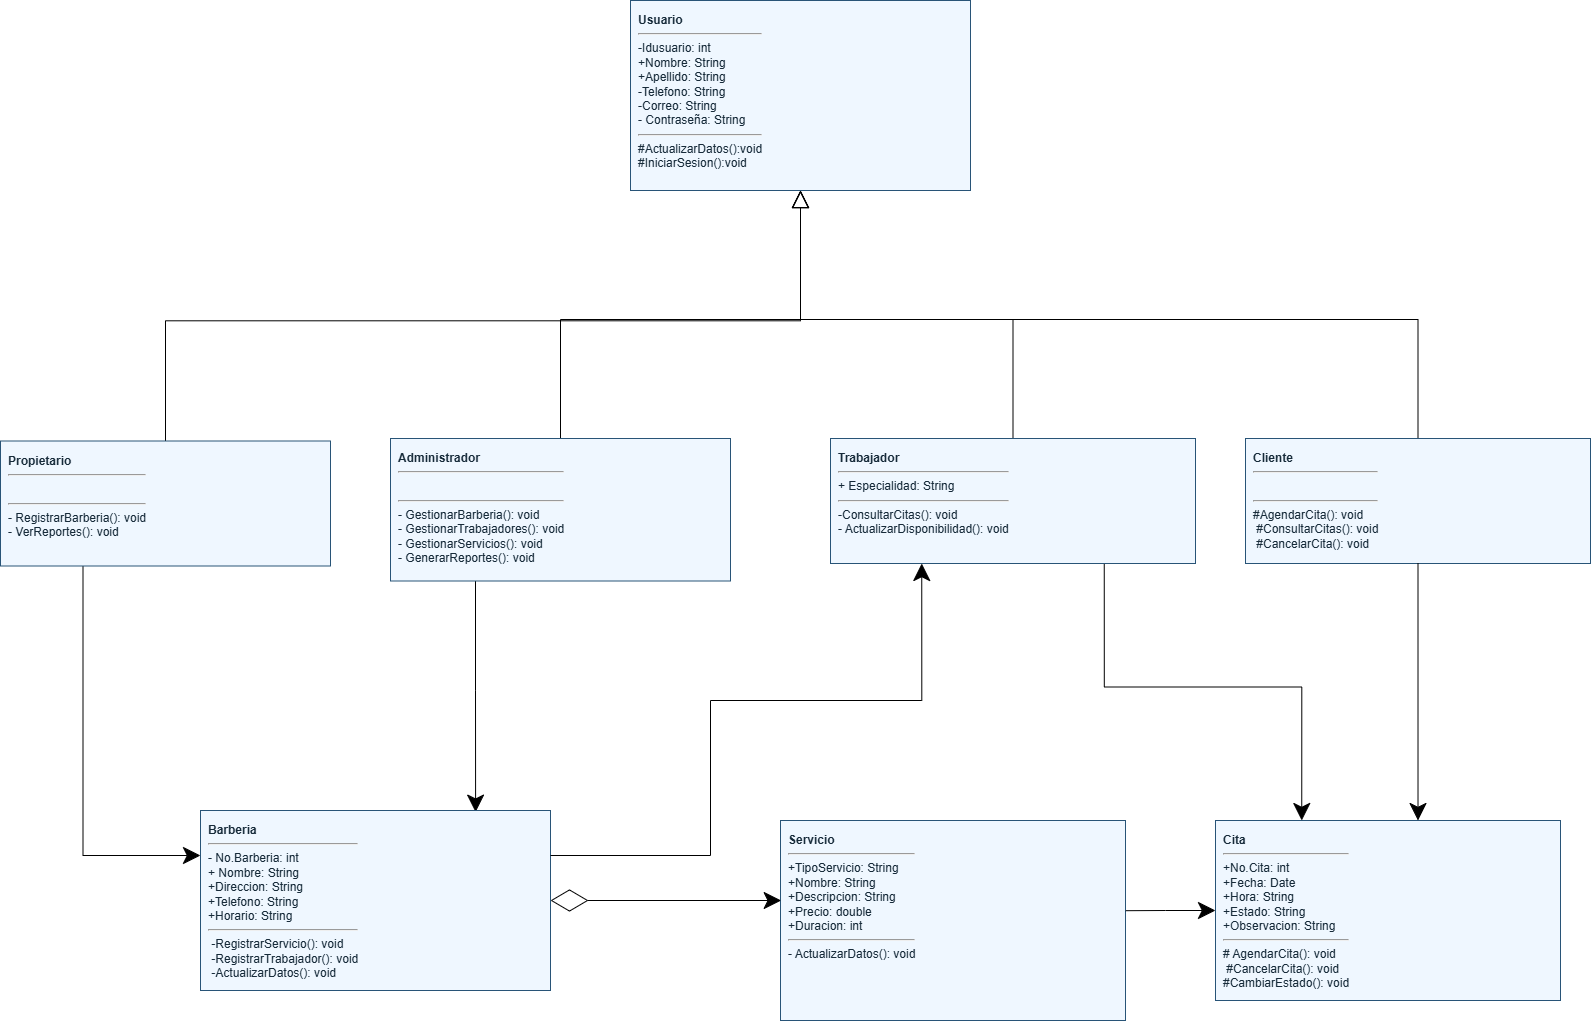

The diagram above was exported from draw.io. Its source (the exported page's mxGraphModel, read from the mxfile embedded in the PNG):
<mxGraphModel dx="1746" dy="1061" grid="1" gridSize="10" guides="1" tooltips="1" connect="1" arrows="1" fold="1" page="1" pageScale="1" pageWidth="1600" pageHeight="1200" math="0" shadow="0">
  <root>
    <mxCell id="0" />
    <mxCell id="1" parent="0" />
    <mxCell id="EojOicezvFp8z4h7vyLQ-43" edge="1" parent="1" source="2" style="edgeStyle=orthogonalEdgeStyle;rounded=0;orthogonalLoop=1;jettySize=auto;html=1;exitX=0.25;exitY=1;exitDx=0;exitDy=0;entryX=0;entryY=0.25;entryDx=0;entryDy=0;endSize=15;startSize=15;" target="4">
      <mxGeometry relative="1" as="geometry" />
    </mxCell>
    <mxCell id="e348DnhpC3D00IxDThbX-10" edge="1" parent="1" source="2" style="edgeStyle=orthogonalEdgeStyle;rounded=0;orthogonalLoop=1;jettySize=auto;html=1;exitX=0.5;exitY=0;exitDx=0;exitDy=0;endArrow=block;endFill=0;endSize=15;" target="EojOicezvFp8z4h7vyLQ-30">
      <mxGeometry relative="1" x="0.0006" as="geometry" />
    </mxCell>
    <mxCell id="2" parent="1" style="rounded=0;whiteSpace=wrap;html=1;fillColor=#EFF7FF;strokeColor=#285477;fontColor=#172B3A;align=left;verticalAlign=top;spacing=8;fontSize=12;" value="&lt;b&gt;Propietario&lt;/b&gt;&lt;hr&gt;&lt;br&gt;&lt;hr&gt;- RegistrarBarberia(): void&lt;br&gt;- VerReportes(): void" vertex="1">
      <mxGeometry height="125" width="330" x="10" y="460.5" as="geometry" />
    </mxCell>
    <mxCell id="EojOicezvFp8z4h7vyLQ-42" edge="1" parent="1" source="3" style="edgeStyle=orthogonalEdgeStyle;rounded=0;orthogonalLoop=1;jettySize=auto;html=1;exitX=0.25;exitY=1;exitDx=0;exitDy=0;entryX=0.786;entryY=0.009;entryDx=0;entryDy=0;entryPerimeter=0;startSize=15;endSize=15;" target="4">
      <mxGeometry relative="1" x="-0.0485" as="geometry">
        <mxPoint x="485" y="820" as="targetPoint" />
      </mxGeometry>
    </mxCell>
    <mxCell id="e348DnhpC3D00IxDThbX-12" edge="1" parent="1" source="3" style="edgeStyle=orthogonalEdgeStyle;rounded=0;orthogonalLoop=1;jettySize=auto;html=1;exitX=0.5;exitY=0;exitDx=0;exitDy=0;entryX=0.5;entryY=1;entryDx=0;entryDy=0;endSize=15;endArrow=block;endFill=0;" target="EojOicezvFp8z4h7vyLQ-30">
      <mxGeometry relative="1" as="geometry" />
    </mxCell>
    <mxCell id="3" parent="1" style="rounded=0;whiteSpace=wrap;html=1;fillColor=#EFF7FF;strokeColor=#285477;fontColor=#172B3A;align=left;verticalAlign=top;spacing=8;fontSize=12;" value="&lt;b&gt;Administrador&lt;/b&gt;&lt;hr&gt;&lt;br&gt;&lt;hr&gt;- GestionarBarberia(): void&lt;br&gt;- GestionarTrabajadores(): void&lt;br&gt;- GestionarServicios(): void&lt;br&gt;- GenerarReportes(): void" vertex="1">
      <mxGeometry height="142.5" width="340" x="400" y="458" as="geometry" />
    </mxCell>
    <mxCell id="4" parent="1" style="rounded=0;whiteSpace=wrap;html=1;fillColor=#EFF7FF;strokeColor=#285477;fontColor=#172B3A;align=left;verticalAlign=top;spacing=8;fontSize=12;" value="&lt;b&gt;Barberia&lt;/b&gt;&lt;hr&gt;- No.Barberia: int&lt;br&gt;+ Nombre: String&lt;br&gt;+Direccion: String&lt;br&gt;+Telefono: String&lt;br&gt;+Horario: String&lt;hr&gt;&amp;nbsp;-RegistrarServicio(): void&lt;br&gt;&amp;nbsp;-RegistrarTrabajador(): void&lt;br&gt;&amp;nbsp;-ActualizarDatos(): void" vertex="1">
      <mxGeometry height="180" width="350" x="210" y="830" as="geometry" />
    </mxCell>
    <mxCell id="5" parent="1" style="rounded=0;whiteSpace=wrap;html=1;fillColor=#EFF7FF;strokeColor=#285477;fontColor=#172B3A;align=left;verticalAlign=top;spacing=8;fontSize=12;" value="&lt;b&gt;Servicio&lt;/b&gt;&lt;hr&gt;+TipoServicio: String&lt;br&gt;+Nombre: String&lt;br&gt;+Descripcion: String&lt;br&gt;+Precio: double&lt;br&gt;+Duracion: int&lt;hr&gt;- ActualizarDatos(): void" vertex="1">
      <mxGeometry height="200" width="345" x="790" y="840" as="geometry" />
    </mxCell>
    <mxCell id="EojOicezvFp8z4h7vyLQ-39" edge="1" parent="1" source="6" style="edgeStyle=orthogonalEdgeStyle;rounded=0;orthogonalLoop=1;jettySize=auto;html=1;exitX=0.75;exitY=1;exitDx=0;exitDy=0;entryX=0.25;entryY=0;entryDx=0;entryDy=0;startArrow=none;startFill=0;startSize=15;endSize=15;endArrow=classic;endFill=1;" target="8">
      <mxGeometry relative="1" as="geometry" />
    </mxCell>
    <mxCell id="EojOicezvFp8z4h7vyLQ-44" edge="1" parent="1" source="6" style="edgeStyle=orthogonalEdgeStyle;rounded=0;orthogonalLoop=1;jettySize=auto;html=1;exitX=0.25;exitY=1;exitDx=0;exitDy=0;entryX=1;entryY=0.25;entryDx=0;entryDy=0;startArrow=classic;startFill=1;startSize=15;endSize=15;endArrow=none;endFill=0;" target="4">
      <mxGeometry relative="1" x="0.0011" as="geometry">
        <Array as="points">
          <mxPoint x="931.3" y="720" />
          <mxPoint x="720" y="720" />
          <mxPoint x="720" y="875" />
        </Array>
      </mxGeometry>
    </mxCell>
    <mxCell id="e348DnhpC3D00IxDThbX-13" edge="1" parent="1" source="6" style="edgeStyle=orthogonalEdgeStyle;rounded=0;orthogonalLoop=1;jettySize=auto;html=1;exitX=0.5;exitY=0;exitDx=0;exitDy=0;entryX=0.5;entryY=1;entryDx=0;entryDy=0;endArrow=block;endFill=0;endSize=15;" target="EojOicezvFp8z4h7vyLQ-30">
      <mxGeometry relative="1" x="-0.0011" as="geometry" />
    </mxCell>
    <mxCell id="6" parent="1" style="rounded=0;whiteSpace=wrap;html=1;fillColor=#EFF7FF;strokeColor=#285477;fontColor=#172B3A;align=left;verticalAlign=top;spacing=8;fontSize=12;" value="&lt;b&gt;Trabajador&lt;/b&gt;&lt;hr&gt;+ Especialidad: String&lt;hr&gt;-ConsultarCitas(): void&lt;br&gt;- ActualizarDisponibilidad(): void" vertex="1">
      <mxGeometry height="125" width="365" x="840" y="458" as="geometry" />
    </mxCell>
    <mxCell id="e348DnhpC3D00IxDThbX-14" edge="1" parent="1" source="7" style="edgeStyle=orthogonalEdgeStyle;rounded=0;orthogonalLoop=1;jettySize=auto;html=1;exitX=0.5;exitY=0;exitDx=0;exitDy=0;entryX=0.5;entryY=1;entryDx=0;entryDy=0;endArrow=block;endFill=0;endSize=15;" target="EojOicezvFp8z4h7vyLQ-30">
      <mxGeometry relative="1" x="0.0006" as="geometry" />
    </mxCell>
    <mxCell id="7" parent="1" style="rounded=0;whiteSpace=wrap;html=1;fillColor=#EFF7FF;strokeColor=#285477;fontColor=#172B3A;align=left;verticalAlign=top;spacing=8;fontSize=12;" value="&lt;b&gt;Cliente&lt;/b&gt;&lt;hr&gt;&lt;br&gt;&lt;hr&gt;#AgendarCita(): void&lt;br&gt;&amp;nbsp;#ConsultarCitas(): void&lt;br&gt;&amp;nbsp;#CancelarCita(): void" vertex="1">
      <mxGeometry height="125" width="345" x="1255" y="458" as="geometry" />
    </mxCell>
    <mxCell id="8" parent="1" style="rounded=0;whiteSpace=wrap;html=1;fillColor=#EFF7FF;strokeColor=#285477;fontColor=#172B3A;align=left;verticalAlign=top;spacing=8;fontSize=12;" value="&lt;b&gt;Cita&lt;/b&gt;&lt;hr&gt;+No.Cita: int&lt;br&gt;+Fecha: Date&lt;br&gt;+Hora: String&lt;br&gt;+Estado: String&lt;br&gt;+Observacion: String&lt;hr&gt;# AgendarCita(): void&lt;br&gt;&amp;nbsp;#CancelarCita(): void&lt;br&gt;#CambiarEstado(): void" vertex="1">
      <mxGeometry height="180" width="345" x="1225" y="840" as="geometry" />
    </mxCell>
    <mxCell id="EojOicezvFp8z4h7vyLQ-30" parent="1" style="rounded=0;whiteSpace=wrap;html=1;fillColor=#EFF7FF;strokeColor=#285477;fontColor=#172B3A;align=left;verticalAlign=top;spacing=8;fontSize=12;" value="&lt;b&gt;Usuario&lt;/b&gt;&lt;br&gt;&lt;hr&gt;-Idusuario: int&lt;br&gt;+Nombre: String&lt;br&gt;+Apellido: String&lt;br&gt;-Telefono: String&lt;br&gt;-Correo: String&lt;br&gt;- Contraseña: String&lt;hr&gt;#ActualizarDatos():void&lt;div&gt;#IniciarSesion():void&lt;/div&gt;" vertex="1">
      <mxGeometry height="190" width="340" x="640" y="20" as="geometry" />
    </mxCell>
    <mxCell id="EojOicezvFp8z4h7vyLQ-38" edge="1" parent="1" source="7" style="edgeStyle=orthogonalEdgeStyle;rounded=0;orthogonalLoop=1;jettySize=auto;html=1;exitX=0.5;exitY=1;exitDx=0;exitDy=0;entryX=0.587;entryY=0;entryDx=0;entryDy=0;entryPerimeter=0;startSize=15;endSize=15;" target="8">
      <mxGeometry relative="1" as="geometry" />
    </mxCell>
    <mxCell id="EojOicezvFp8z4h7vyLQ-40" edge="1" parent="1" source="8" style="edgeStyle=orthogonalEdgeStyle;rounded=0;orthogonalLoop=1;jettySize=auto;html=1;exitX=0;exitY=0.5;exitDx=0;exitDy=0;entryX=1.001;entryY=0.451;entryDx=0;entryDy=0;entryPerimeter=0;startArrow=classic;startFill=1;startSize=15;endSize=15;endArrow=none;endFill=0;" target="5">
      <mxGeometry relative="1" as="geometry" />
    </mxCell>
    <mxCell id="EojOicezvFp8z4h7vyLQ-41" edge="1" parent="1" source="4" style="edgeStyle=orthogonalEdgeStyle;rounded=0;orthogonalLoop=1;jettySize=auto;html=1;exitX=1;exitY=0.5;exitDx=0;exitDy=0;entryX=0.002;entryY=0.4;entryDx=0;entryDy=0;entryPerimeter=0;startArrow=diamondThin;startFill=0;startSize=35;endSize=15;" target="5">
      <mxGeometry relative="1" as="geometry" />
    </mxCell>
  </root>
</mxGraphModel>